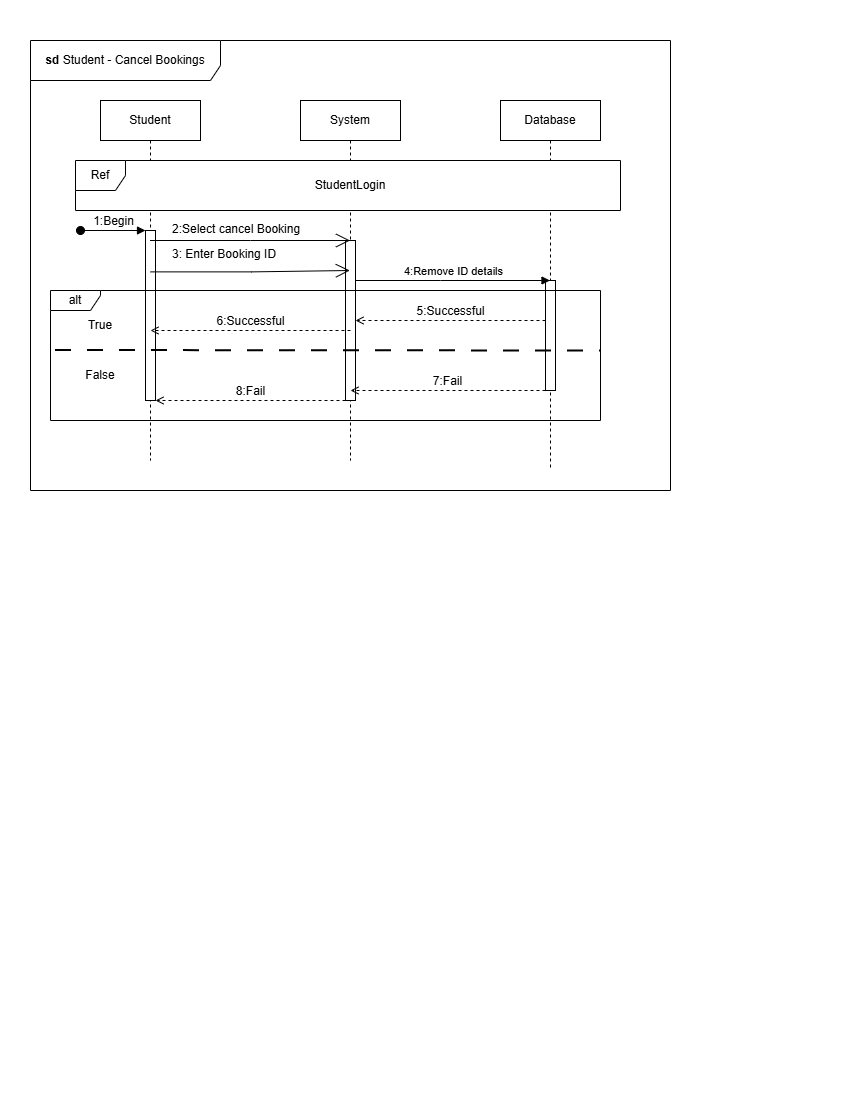

The diagram above was exported from draw.io. Its source (the exported page's mxGraphModel, read from the mxfile embedded in the PNG):
<mxGraphModel dx="861" dy="537" grid="1" gridSize="10" guides="1" tooltips="1" connect="1" arrows="1" fold="1" page="1" pageScale="1" pageWidth="850" pageHeight="1100" math="0" shadow="0">
  <root>
    <mxCell id="0" />
    <mxCell id="1" parent="0" />
    <mxCell id="0ejoMVCWVF6vs4ZvIF4m-1" parent="1" style="shape=umlFrame;whiteSpace=wrap;html=1;pointerEvents=0;width=190;height=40;" value="&lt;b&gt;sd &lt;/b&gt;Student - Cancel Bookings" vertex="1">
      <mxGeometry height="450" width="640" x="30" y="40" as="geometry" />
    </mxCell>
    <mxCell id="0ejoMVCWVF6vs4ZvIF4m-3" parent="1" style="shape=umlLifeline;perimeter=lifelinePerimeter;whiteSpace=wrap;html=1;container=1;dropTarget=0;collapsible=0;recursiveResize=0;outlineConnect=0;portConstraint=eastwest;newEdgeStyle={&quot;curved&quot;:0,&quot;rounded&quot;:0};" value="Student" vertex="1">
      <mxGeometry height="360" width="100" x="100" y="100" as="geometry" />
    </mxCell>
    <mxCell id="0ejoMVCWVF6vs4ZvIF4m-13" parent="0ejoMVCWVF6vs4ZvIF4m-3" style="html=1;points=[[0,0,0,0,5],[0,1,0,0,-5],[1,0,0,0,5],[1,1,0,0,-5]];perimeter=orthogonalPerimeter;outlineConnect=0;targetShapes=umlLifeline;portConstraint=eastwest;newEdgeStyle={&quot;curved&quot;:0,&quot;rounded&quot;:0};pointerEvents=0;strokeColor=default;align=center;verticalAlign=middle;fontFamily=Helvetica;fontSize=12;fontColor=default;fillColor=default;" value="" vertex="1">
      <mxGeometry height="170" width="10" x="45" y="130" as="geometry" />
    </mxCell>
    <mxCell id="0ejoMVCWVF6vs4ZvIF4m-4" parent="1" style="shape=umlLifeline;perimeter=lifelinePerimeter;whiteSpace=wrap;html=1;container=1;dropTarget=0;collapsible=0;recursiveResize=0;outlineConnect=0;portConstraint=eastwest;newEdgeStyle={&quot;curved&quot;:0,&quot;rounded&quot;:0};" value="System" vertex="1">
      <mxGeometry height="360" width="100" x="300" y="100" as="geometry" />
    </mxCell>
    <mxCell id="0ejoMVCWVF6vs4ZvIF4m-16" parent="0ejoMVCWVF6vs4ZvIF4m-4" style="html=1;points=[[0,0,0,0,5],[0,1,0,0,-5],[1,0,0,0,5],[1,1,0,0,-5]];perimeter=orthogonalPerimeter;outlineConnect=0;targetShapes=umlLifeline;portConstraint=eastwest;newEdgeStyle={&quot;curved&quot;:0,&quot;rounded&quot;:0};pointerEvents=0;strokeColor=default;align=center;verticalAlign=middle;fontFamily=Helvetica;fontSize=12;fontColor=default;fillColor=default;" value="" vertex="1">
      <mxGeometry height="160" width="10" x="45" y="140" as="geometry" />
    </mxCell>
    <mxCell id="0ejoMVCWVF6vs4ZvIF4m-5" parent="1" style="shape=umlLifeline;perimeter=lifelinePerimeter;whiteSpace=wrap;html=1;container=1;dropTarget=0;collapsible=0;recursiveResize=0;outlineConnect=0;portConstraint=eastwest;newEdgeStyle={&quot;curved&quot;:0,&quot;rounded&quot;:0};" value="Database" vertex="1">
      <mxGeometry height="370" width="100" x="500" y="100" as="geometry" />
    </mxCell>
    <mxCell id="wFGMhKyM96iB-bFJNLAy-4" parent="0ejoMVCWVF6vs4ZvIF4m-5" style="html=1;points=[[0,0,0,0,5],[0,1,0,0,-5],[1,0,0,0,5],[1,1,0,0,-5]];perimeter=orthogonalPerimeter;outlineConnect=0;targetShapes=umlLifeline;portConstraint=eastwest;newEdgeStyle={&quot;curved&quot;:0,&quot;rounded&quot;:0};" value="" vertex="1">
      <mxGeometry height="110" width="10" x="45" y="180" as="geometry" />
    </mxCell>
    <mxCell id="0ejoMVCWVF6vs4ZvIF4m-10" parent="1" style="shape=umlFrame;whiteSpace=wrap;html=1;pointerEvents=0;recursiveResize=0;container=1;collapsible=0;width=50;fillColor=default;strokeColor=default;swimlaneFillColor=default;gradientColor=none;" value="Ref" vertex="1">
      <mxGeometry height="50" width="545" x="75" y="160" as="geometry" />
    </mxCell>
    <mxCell id="0ejoMVCWVF6vs4ZvIF4m-8" parent="0ejoMVCWVF6vs4ZvIF4m-10" style="text;html=1;whiteSpace=wrap;strokeColor=none;fillColor=none;align=center;verticalAlign=middle;rounded=0;" value="StudentLogin" vertex="1">
      <mxGeometry height="30" width="150" x="200" y="10" as="geometry" />
    </mxCell>
    <mxCell id="0ejoMVCWVF6vs4ZvIF4m-18" edge="1" parent="1" style="html=1;verticalAlign=bottom;startArrow=oval;startFill=1;endArrow=block;startSize=8;curved=0;rounded=0;fontFamily=Helvetica;fontSize=12;fontColor=default;" target="0ejoMVCWVF6vs4ZvIF4m-13" value="1:Begin">
      <mxGeometry relative="1" width="60" as="geometry">
        <mxPoint x="80" y="230" as="sourcePoint" />
        <mxPoint x="140" y="230" as="targetPoint" />
      </mxGeometry>
    </mxCell>
    <mxCell id="0ejoMVCWVF6vs4ZvIF4m-22" parent="1" style="text;whiteSpace=wrap;html=1;fontFamily=Helvetica;fontSize=12;fontColor=default;" value="&lt;span style=&quot;color: rgb(0, 0, 0); font-family: Helvetica; font-size: 12px; font-style: normal; font-variant-ligatures: normal; font-variant-caps: normal; font-weight: 400; letter-spacing: normal; orphans: 2; text-align: left; text-indent: 0px; text-transform: none; widows: 2; word-spacing: 0px; -webkit-text-stroke-width: 0px; white-space: nowrap; background-color: rgb(255, 255, 255); text-decoration-thickness: initial; text-decoration-style: initial; text-decoration-color: initial; display: inline !important; float: none;&quot;&gt;2:Select cancel Booking&lt;/span&gt;" vertex="1">
      <mxGeometry height="20" width="100" x="170" y="215" as="geometry" />
    </mxCell>
    <mxCell id="0ejoMVCWVF6vs4ZvIF4m-43" parent="1" style="shape=umlFrame;whiteSpace=wrap;html=1;pointerEvents=0;width=50;height=20;" value="alt" vertex="1">
      <mxGeometry height="130" width="550" x="50" y="290" as="geometry" />
    </mxCell>
    <mxCell id="0ejoMVCWVF6vs4ZvIF4m-44" edge="1" parent="1" style="endArrow=none;startArrow=none;endFill=0;startFill=0;endSize=8;html=1;verticalAlign=bottom;labelBackgroundColor=none;strokeWidth=2;rounded=0;fontFamily=Helvetica;fontSize=12;fontColor=default;dashed=1;dashPattern=8 8;" value="">
      <mxGeometry relative="1" width="160" as="geometry">
        <mxPoint x="55" y="350" as="sourcePoint" />
        <mxPoint x="600" y="350.5" as="targetPoint" />
      </mxGeometry>
    </mxCell>
    <mxCell id="0ejoMVCWVF6vs4ZvIF4m-45" edge="1" parent="1" style="html=1;verticalAlign=bottom;labelBackgroundColor=none;endArrow=open;endFill=0;dashed=1;rounded=0;fontFamily=Helvetica;fontSize=12;fontColor=default;" value="5:Successful">
      <mxGeometry relative="1" width="160" as="geometry">
        <mxPoint as="offset" />
        <mxPoint x="545" y="320" as="sourcePoint" />
        <mxPoint x="355" y="320" as="targetPoint" />
      </mxGeometry>
    </mxCell>
    <mxCell id="0ejoMVCWVF6vs4ZvIF4m-46" edge="1" parent="1" style="html=1;verticalAlign=bottom;labelBackgroundColor=none;endArrow=open;endFill=0;dashed=1;rounded=0;fontFamily=Helvetica;fontSize=12;fontColor=default;" value="6:Successful">
      <mxGeometry relative="1" width="160" as="geometry">
        <mxPoint as="offset" />
        <mxPoint x="350" y="330" as="sourcePoint" />
        <mxPoint x="150" y="330" as="targetPoint" />
      </mxGeometry>
    </mxCell>
    <mxCell id="0ejoMVCWVF6vs4ZvIF4m-47" parent="1" style="text;html=1;whiteSpace=wrap;strokeColor=none;fillColor=none;align=center;verticalAlign=middle;rounded=0;fontFamily=Helvetica;fontSize=12;fontColor=default;" value="True" vertex="1">
      <mxGeometry height="30" width="90" x="55" y="310" as="geometry" />
    </mxCell>
    <mxCell id="0ejoMVCWVF6vs4ZvIF4m-48" edge="1" parent="1" style="html=1;verticalAlign=bottom;labelBackgroundColor=none;endArrow=open;endFill=0;dashed=1;rounded=0;fontFamily=Helvetica;fontSize=12;fontColor=default;" value="7:Fail">
      <mxGeometry relative="1" width="160" x="0.0015" as="geometry">
        <mxPoint as="offset" />
        <mxPoint x="545" y="390.00000000000006" as="sourcePoint" />
        <mxPoint x="350" y="390.00000000000006" as="targetPoint" />
      </mxGeometry>
    </mxCell>
    <mxCell id="0ejoMVCWVF6vs4ZvIF4m-51" edge="1" parent="1" style="html=1;verticalAlign=bottom;labelBackgroundColor=none;endArrow=open;endFill=0;dashed=1;rounded=0;fontFamily=Helvetica;fontSize=12;fontColor=default;" value="8:Fail">
      <mxGeometry relative="1" width="160" as="geometry">
        <mxPoint x="345" y="400" as="sourcePoint" />
        <mxPoint x="155" y="400" as="targetPoint" />
      </mxGeometry>
    </mxCell>
    <mxCell id="0ejoMVCWVF6vs4ZvIF4m-52" parent="1" style="text;html=1;whiteSpace=wrap;strokeColor=none;fillColor=none;align=center;verticalAlign=middle;rounded=0;fontFamily=Helvetica;fontSize=12;fontColor=default;" value="False" vertex="1">
      <mxGeometry height="30" width="60" x="70" y="360" as="geometry" />
    </mxCell>
    <mxCell id="0ejoMVCWVF6vs4ZvIF4m-59" edge="1" parent="1" source="0ejoMVCWVF6vs4ZvIF4m-3" style="endArrow=open;endFill=1;endSize=12;html=1;rounded=0;fontFamily=Helvetica;fontSize=12;fontColor=default;" target="0ejoMVCWVF6vs4ZvIF4m-4" value="">
      <mxGeometry relative="1" width="160" as="geometry">
        <Array as="points">
          <mxPoint x="250" y="240" />
        </Array>
        <mxPoint x="160" y="240" as="sourcePoint" />
        <mxPoint x="320" y="240" as="targetPoint" />
      </mxGeometry>
    </mxCell>
    <mxCell id="wFGMhKyM96iB-bFJNLAy-5" edge="1" parent="1" style="html=1;verticalAlign=bottom;endArrow=block;curved=0;rounded=0;" value="4:Remove ID details">
      <mxGeometry relative="1" width="80" x="0.0041" as="geometry">
        <mxPoint as="offset" />
        <Array as="points">
          <mxPoint x="440" y="280" />
        </Array>
        <mxPoint x="355" y="280" as="sourcePoint" />
        <mxPoint x="549.5" y="280" as="targetPoint" />
      </mxGeometry>
    </mxCell>
    <mxCell id="wFGMhKyM96iB-bFJNLAy-14" edge="1" parent="1" style="endArrow=open;endFill=1;endSize=12;html=1;rounded=0;fontFamily=Helvetica;fontSize=12;fontColor=default;entryX=0.435;entryY=0.133;entryDx=0;entryDy=0;entryPerimeter=0;" value="">
      <mxGeometry relative="1" width="160" as="geometry">
        <Array as="points">
          <mxPoint x="251" y="271.38" />
        </Array>
        <mxPoint x="150" y="271.38" as="sourcePoint" />
        <mxPoint x="349.3499999999999" y="269.9999999999999" as="targetPoint" />
      </mxGeometry>
    </mxCell>
    <mxCell id="wFGMhKyM96iB-bFJNLAy-15" parent="1" style="text;whiteSpace=wrap;html=1;fontFamily=Helvetica;fontSize=12;fontColor=default;" value="&lt;span style=&quot;text-wrap-mode: nowrap; background-color: rgb(255, 255, 255);&quot;&gt;3: Enter Booking ID&lt;/span&gt;" vertex="1">
      <mxGeometry height="20" width="100" x="170" y="240" as="geometry" />
    </mxCell>
  </root>
</mxGraphModel>